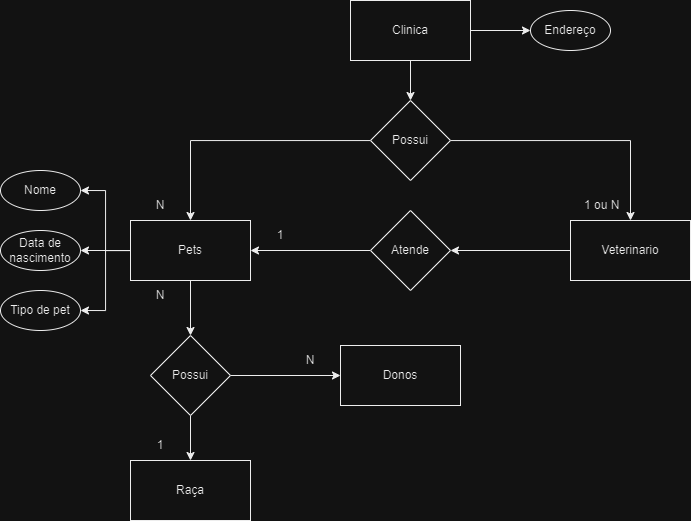

The diagram above was exported from draw.io. Its source (the exported page's mxGraphModel, read from the mxfile embedded in the PNG):
<mxGraphModel dx="2062" dy="675" grid="1" gridSize="10" guides="1" tooltips="1" connect="1" arrows="1" fold="1" page="1" pageScale="1" pageWidth="827" pageHeight="1169" math="0" shadow="0">
  <root>
    <mxCell id="0" />
    <mxCell id="1" parent="0" />
    <mxCell id="4gtmGDUn2_orCXV2VX0D-4" value="" style="edgeStyle=orthogonalEdgeStyle;rounded=0;orthogonalLoop=1;jettySize=auto;html=1;" edge="1" parent="1" source="4gtmGDUn2_orCXV2VX0D-1" target="4gtmGDUn2_orCXV2VX0D-3">
      <mxGeometry relative="1" as="geometry" />
    </mxCell>
    <mxCell id="4gtmGDUn2_orCXV2VX0D-37" value="" style="edgeStyle=orthogonalEdgeStyle;rounded=0;orthogonalLoop=1;jettySize=auto;html=1;" edge="1" parent="1" source="4gtmGDUn2_orCXV2VX0D-1" target="4gtmGDUn2_orCXV2VX0D-21">
      <mxGeometry relative="1" as="geometry" />
    </mxCell>
    <mxCell id="4gtmGDUn2_orCXV2VX0D-1" value="Clinica" style="rounded=0;whiteSpace=wrap;html=1;" vertex="1" parent="1">
      <mxGeometry x="320" y="20" width="120" height="60" as="geometry" />
    </mxCell>
    <mxCell id="4gtmGDUn2_orCXV2VX0D-79" style="edgeStyle=orthogonalEdgeStyle;rounded=0;orthogonalLoop=1;jettySize=auto;html=1;entryX=1;entryY=0.5;entryDx=0;entryDy=0;" edge="1" parent="1" source="4gtmGDUn2_orCXV2VX0D-64" target="4gtmGDUn2_orCXV2VX0D-39">
      <mxGeometry relative="1" as="geometry" />
    </mxCell>
    <mxCell id="4gtmGDUn2_orCXV2VX0D-2" value="Veterinario" style="rounded=0;whiteSpace=wrap;html=1;" vertex="1" parent="1">
      <mxGeometry x="540" y="240" width="120" height="60" as="geometry" />
    </mxCell>
    <mxCell id="4gtmGDUn2_orCXV2VX0D-71" style="edgeStyle=orthogonalEdgeStyle;rounded=0;orthogonalLoop=1;jettySize=auto;html=1;entryX=0.5;entryY=0;entryDx=0;entryDy=0;" edge="1" parent="1" source="4gtmGDUn2_orCXV2VX0D-3" target="4gtmGDUn2_orCXV2VX0D-39">
      <mxGeometry relative="1" as="geometry" />
    </mxCell>
    <mxCell id="4gtmGDUn2_orCXV2VX0D-73" style="edgeStyle=orthogonalEdgeStyle;rounded=0;orthogonalLoop=1;jettySize=auto;html=1;entryX=0.5;entryY=0;entryDx=0;entryDy=0;" edge="1" parent="1" source="4gtmGDUn2_orCXV2VX0D-3" target="4gtmGDUn2_orCXV2VX0D-2">
      <mxGeometry relative="1" as="geometry" />
    </mxCell>
    <mxCell id="4gtmGDUn2_orCXV2VX0D-3" value="Possui" style="rhombus;whiteSpace=wrap;html=1;" vertex="1" parent="1">
      <mxGeometry x="340" y="120" width="80" height="80" as="geometry" />
    </mxCell>
    <mxCell id="4gtmGDUn2_orCXV2VX0D-21" value="Endereço" style="ellipse;whiteSpace=wrap;html=1;" vertex="1" parent="1">
      <mxGeometry x="500" y="30" width="80" height="40" as="geometry" />
    </mxCell>
    <mxCell id="4gtmGDUn2_orCXV2VX0D-33" value="&amp;nbsp;1 ou N" style="text;html=1;strokeColor=none;fillColor=none;align=center;verticalAlign=middle;whiteSpace=wrap;rounded=0;" vertex="1" parent="1">
      <mxGeometry x="540" y="210" width="60" height="30" as="geometry" />
    </mxCell>
    <mxCell id="4gtmGDUn2_orCXV2VX0D-60" value="" style="edgeStyle=orthogonalEdgeStyle;rounded=0;orthogonalLoop=1;jettySize=auto;html=1;" edge="1" parent="1" source="4gtmGDUn2_orCXV2VX0D-67" target="4gtmGDUn2_orCXV2VX0D-49">
      <mxGeometry relative="1" as="geometry" />
    </mxCell>
    <mxCell id="4gtmGDUn2_orCXV2VX0D-74" value="" style="edgeStyle=orthogonalEdgeStyle;rounded=0;orthogonalLoop=1;jettySize=auto;html=1;" edge="1" parent="1" source="4gtmGDUn2_orCXV2VX0D-39" target="4gtmGDUn2_orCXV2VX0D-67">
      <mxGeometry relative="1" as="geometry" />
    </mxCell>
    <mxCell id="4gtmGDUn2_orCXV2VX0D-76" style="edgeStyle=orthogonalEdgeStyle;rounded=0;orthogonalLoop=1;jettySize=auto;html=1;entryX=1;entryY=0.5;entryDx=0;entryDy=0;" edge="1" parent="1" source="4gtmGDUn2_orCXV2VX0D-39" target="4gtmGDUn2_orCXV2VX0D-43">
      <mxGeometry relative="1" as="geometry" />
    </mxCell>
    <mxCell id="4gtmGDUn2_orCXV2VX0D-77" style="edgeStyle=orthogonalEdgeStyle;rounded=0;orthogonalLoop=1;jettySize=auto;html=1;" edge="1" parent="1" source="4gtmGDUn2_orCXV2VX0D-39" target="4gtmGDUn2_orCXV2VX0D-45">
      <mxGeometry relative="1" as="geometry" />
    </mxCell>
    <mxCell id="4gtmGDUn2_orCXV2VX0D-78" style="edgeStyle=orthogonalEdgeStyle;rounded=0;orthogonalLoop=1;jettySize=auto;html=1;entryX=1;entryY=0.5;entryDx=0;entryDy=0;" edge="1" parent="1" source="4gtmGDUn2_orCXV2VX0D-39" target="4gtmGDUn2_orCXV2VX0D-47">
      <mxGeometry relative="1" as="geometry" />
    </mxCell>
    <mxCell id="4gtmGDUn2_orCXV2VX0D-39" value="Pets" style="rounded=0;whiteSpace=wrap;html=1;" vertex="1" parent="1">
      <mxGeometry x="100" y="240" width="120" height="60" as="geometry" />
    </mxCell>
    <mxCell id="4gtmGDUn2_orCXV2VX0D-41" value="N" style="text;html=1;strokeColor=none;fillColor=none;align=center;verticalAlign=middle;whiteSpace=wrap;rounded=0;" vertex="1" parent="1">
      <mxGeometry x="100" y="210" width="60" height="30" as="geometry" />
    </mxCell>
    <mxCell id="4gtmGDUn2_orCXV2VX0D-43" value="Nome" style="ellipse;whiteSpace=wrap;html=1;" vertex="1" parent="1">
      <mxGeometry x="-30" y="190" width="80" height="40" as="geometry" />
    </mxCell>
    <mxCell id="4gtmGDUn2_orCXV2VX0D-49" value="Raça" style="whiteSpace=wrap;html=1;rounded=0;" vertex="1" parent="1">
      <mxGeometry x="100" y="480" width="120" height="60" as="geometry" />
    </mxCell>
    <mxCell id="4gtmGDUn2_orCXV2VX0D-51" value="N" style="text;html=1;strokeColor=none;fillColor=none;align=center;verticalAlign=middle;whiteSpace=wrap;rounded=0;" vertex="1" parent="1">
      <mxGeometry x="250" y="365" width="60" height="30" as="geometry" />
    </mxCell>
    <mxCell id="4gtmGDUn2_orCXV2VX0D-54" value="1" style="text;html=1;strokeColor=none;fillColor=none;align=center;verticalAlign=middle;whiteSpace=wrap;rounded=0;" vertex="1" parent="1">
      <mxGeometry x="220" y="240" width="60" height="30" as="geometry" />
    </mxCell>
    <mxCell id="4gtmGDUn2_orCXV2VX0D-45" value="Data de nascimento" style="ellipse;whiteSpace=wrap;html=1;" vertex="1" parent="1">
      <mxGeometry x="-30" y="250" width="80" height="40" as="geometry" />
    </mxCell>
    <mxCell id="4gtmGDUn2_orCXV2VX0D-47" value="Tipo de pet" style="ellipse;whiteSpace=wrap;html=1;" vertex="1" parent="1">
      <mxGeometry x="-30" y="310" width="80" height="40" as="geometry" />
    </mxCell>
    <mxCell id="4gtmGDUn2_orCXV2VX0D-62" value="Donos" style="whiteSpace=wrap;html=1;rounded=0;" vertex="1" parent="1">
      <mxGeometry x="310" y="365" width="120" height="60" as="geometry" />
    </mxCell>
    <mxCell id="4gtmGDUn2_orCXV2VX0D-81" style="edgeStyle=orthogonalEdgeStyle;rounded=0;orthogonalLoop=1;jettySize=auto;html=1;entryX=0;entryY=0.5;entryDx=0;entryDy=0;" edge="1" parent="1" source="4gtmGDUn2_orCXV2VX0D-67" target="4gtmGDUn2_orCXV2VX0D-62">
      <mxGeometry relative="1" as="geometry" />
    </mxCell>
    <mxCell id="4gtmGDUn2_orCXV2VX0D-67" value="Possui" style="rhombus;whiteSpace=wrap;html=1;" vertex="1" parent="1">
      <mxGeometry x="120" y="355" width="80" height="80" as="geometry" />
    </mxCell>
    <mxCell id="4gtmGDUn2_orCXV2VX0D-80" value="" style="edgeStyle=orthogonalEdgeStyle;rounded=0;orthogonalLoop=1;jettySize=auto;html=1;entryX=1;entryY=0.5;entryDx=0;entryDy=0;" edge="1" parent="1" source="4gtmGDUn2_orCXV2VX0D-2" target="4gtmGDUn2_orCXV2VX0D-64">
      <mxGeometry relative="1" as="geometry">
        <mxPoint x="540" y="270" as="sourcePoint" />
        <mxPoint x="220" y="270" as="targetPoint" />
      </mxGeometry>
    </mxCell>
    <mxCell id="4gtmGDUn2_orCXV2VX0D-64" value="Atende" style="rhombus;whiteSpace=wrap;html=1;" vertex="1" parent="1">
      <mxGeometry x="340" y="230" width="80" height="80" as="geometry" />
    </mxCell>
    <mxCell id="4gtmGDUn2_orCXV2VX0D-82" value="1" style="text;html=1;strokeColor=none;fillColor=none;align=center;verticalAlign=middle;whiteSpace=wrap;rounded=0;" vertex="1" parent="1">
      <mxGeometry x="100" y="450" width="60" height="30" as="geometry" />
    </mxCell>
    <mxCell id="4gtmGDUn2_orCXV2VX0D-83" value="N" style="text;html=1;strokeColor=none;fillColor=none;align=center;verticalAlign=middle;whiteSpace=wrap;rounded=0;" vertex="1" parent="1">
      <mxGeometry x="100" y="300" width="60" height="30" as="geometry" />
    </mxCell>
  </root>
</mxGraphModel>